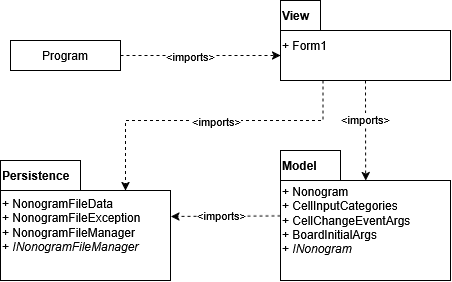

The diagram above was exported from draw.io. Its source (the exported page's mxGraphModel, read from the mxfile embedded in the PNG):
<mxGraphModel dx="2054" dy="1139" grid="1" gridSize="10" guides="1" tooltips="1" connect="1" arrows="1" fold="1" page="1" pageScale="1" pageWidth="850" pageHeight="1100" math="0" shadow="0">
  <root>
    <mxCell id="0" />
    <mxCell id="1" parent="0" />
    <mxCell id="hu344MAX_iSZleKmD6fl-1" parent="1" style="shape=folder;fontStyle=0;spacingTop=10;tabWidth=40;tabHeight=30;tabPosition=left;html=1;whiteSpace=wrap;align=left;" value="+ Form1" vertex="1">
      <mxGeometry height="80" width="170" x="460" y="160" as="geometry" />
    </mxCell>
    <mxCell id="hu344MAX_iSZleKmD6fl-2" parent="1" style="text;html=1;whiteSpace=wrap;strokeColor=none;fillColor=none;align=left;verticalAlign=middle;rounded=0;" value="&lt;b&gt;View&lt;/b&gt;" vertex="1">
      <mxGeometry height="30" width="40" x="460" y="160" as="geometry" />
    </mxCell>
    <mxCell id="hu344MAX_iSZleKmD6fl-3" parent="1" style="shape=folder;fontStyle=0;spacingTop=10;tabWidth=60;tabHeight=30;tabPosition=left;html=1;whiteSpace=wrap;align=left;" value="&lt;div&gt;+ Nonogram&lt;/div&gt;&lt;div&gt;+ CellInputCategories&lt;/div&gt;&lt;div&gt;+ CellChangeEventArgs&lt;/div&gt;&lt;div&gt;+ BoardInitialArgs&lt;/div&gt;&lt;div&gt;+ &lt;i&gt;INonogram&lt;/i&gt;&lt;/div&gt;" vertex="1">
      <mxGeometry height="130" width="170" x="460" y="310" as="geometry" />
    </mxCell>
    <mxCell id="hu344MAX_iSZleKmD6fl-4" parent="1" style="text;html=1;whiteSpace=wrap;strokeColor=none;fillColor=none;align=left;verticalAlign=middle;rounded=0;" value="&lt;b&gt;Model&lt;/b&gt;" vertex="1">
      <mxGeometry height="30" width="60" x="460" y="310" as="geometry" />
    </mxCell>
    <mxCell id="hu344MAX_iSZleKmD6fl-5" parent="1" style="shape=folder;fontStyle=0;spacingTop=10;tabWidth=80;tabHeight=30;tabPosition=left;html=1;whiteSpace=wrap;align=left;" value="&lt;div&gt;+ NonogramFileData&lt;/div&gt;&lt;div&gt;+ NonogramFileException&lt;/div&gt;&lt;div&gt;+ NonogramFileManager&lt;/div&gt;&lt;div&gt;+&amp;nbsp;&lt;i&gt;INonogramFileManager&lt;/i&gt;&lt;/div&gt;" vertex="1">
      <mxGeometry height="120" width="170" x="180" y="320" as="geometry" />
    </mxCell>
    <mxCell id="hu344MAX_iSZleKmD6fl-6" parent="1" style="text;html=1;whiteSpace=wrap;strokeColor=none;fillColor=none;align=left;verticalAlign=middle;rounded=0;" value="&lt;b&gt;Persistence&lt;/b&gt;" vertex="1">
      <mxGeometry height="30" width="80" x="180" y="320" as="geometry" />
    </mxCell>
    <mxCell id="hu344MAX_iSZleKmD6fl-7" edge="1" parent="1" source="hu344MAX_iSZleKmD6fl-1" style="rounded=0;orthogonalLoop=1;jettySize=auto;html=1;exitX=0.5;exitY=1;exitDx=0;exitDy=0;exitPerimeter=0;entryX=0.501;entryY=0.231;entryDx=0;entryDy=0;entryPerimeter=0;dashed=1;" target="hu344MAX_iSZleKmD6fl-3">
      <mxGeometry relative="1" as="geometry" />
    </mxCell>
    <mxCell id="hu344MAX_iSZleKmD6fl-14" connectable="0" parent="hu344MAX_iSZleKmD6fl-7" style="edgeLabel;html=1;align=center;verticalAlign=middle;resizable=0;points=[];" value="&amp;lt;imports&amp;gt;" vertex="1">
      <mxGeometry relative="1" x="-0.2329" y="-1" as="geometry">
        <mxPoint as="offset" />
      </mxGeometry>
    </mxCell>
    <mxCell id="hu344MAX_iSZleKmD6fl-8" edge="1" parent="1" source="hu344MAX_iSZleKmD6fl-3" style="rounded=0;orthogonalLoop=1;jettySize=auto;html=1;entryX=1.002;entryY=0.466;entryDx=0;entryDy=0;entryPerimeter=0;dashed=1;" target="hu344MAX_iSZleKmD6fl-5">
      <mxGeometry relative="1" as="geometry" />
    </mxCell>
    <mxCell id="hu344MAX_iSZleKmD6fl-15" connectable="0" parent="hu344MAX_iSZleKmD6fl-8" style="edgeLabel;html=1;align=center;verticalAlign=middle;resizable=0;points=[];" value="&amp;lt;imports&amp;gt;" vertex="1">
      <mxGeometry relative="1" x="0.0796" y="-1" as="geometry">
        <mxPoint as="offset" />
      </mxGeometry>
    </mxCell>
    <mxCell id="hu344MAX_iSZleKmD6fl-10" edge="1" parent="1" source="hu344MAX_iSZleKmD6fl-1" style="edgeStyle=orthogonalEdgeStyle;rounded=0;orthogonalLoop=1;jettySize=auto;html=1;exitX=0.25;exitY=1;exitDx=0;exitDy=0;exitPerimeter=0;entryX=0;entryY=0;entryDx=125;entryDy=30;entryPerimeter=0;dashed=1;" target="hu344MAX_iSZleKmD6fl-5">
      <mxGeometry relative="1" as="geometry" />
    </mxCell>
    <mxCell id="hu344MAX_iSZleKmD6fl-16" connectable="0" parent="hu344MAX_iSZleKmD6fl-10" style="edgeLabel;html=1;align=center;verticalAlign=middle;resizable=0;points=[];" value="&amp;lt;imports&amp;gt;" vertex="1">
      <mxGeometry relative="1" x="-0.0446" as="geometry">
        <mxPoint as="offset" />
      </mxGeometry>
    </mxCell>
    <mxCell id="hu344MAX_iSZleKmD6fl-11" parent="1" style="html=1;whiteSpace=wrap;" value="Program" vertex="1">
      <mxGeometry height="30" width="110" x="190" y="200" as="geometry" />
    </mxCell>
    <mxCell id="hu344MAX_iSZleKmD6fl-12" edge="1" parent="1" source="hu344MAX_iSZleKmD6fl-11" style="rounded=0;orthogonalLoop=1;jettySize=auto;html=1;entryX=0;entryY=0;entryDx=0;entryDy=55;entryPerimeter=0;dashed=1;" target="hu344MAX_iSZleKmD6fl-1">
      <mxGeometry relative="1" as="geometry" />
    </mxCell>
    <mxCell id="hu344MAX_iSZleKmD6fl-13" connectable="0" parent="hu344MAX_iSZleKmD6fl-12" style="edgeLabel;html=1;align=center;verticalAlign=middle;resizable=0;points=[];" value="&amp;lt;imports&amp;gt;" vertex="1">
      <mxGeometry relative="1" x="-0.14" as="geometry">
        <mxPoint as="offset" />
      </mxGeometry>
    </mxCell>
  </root>
</mxGraphModel>